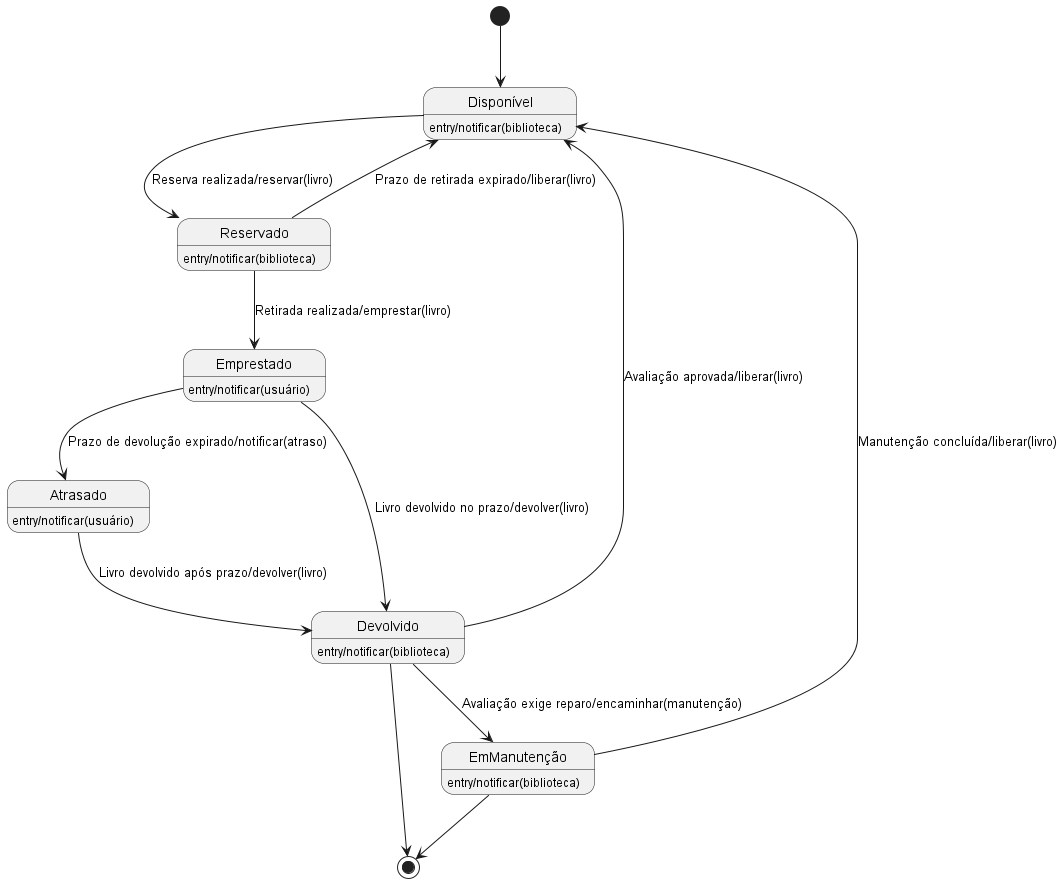

The diagram above was rendered by PlantUML. Its source (embedded in the PNG):
@startuml "Diagrama de Estados - Ciclo de Vida de um Livro Emprestado"

Disponível: entry/notificar(biblioteca)
Reservado: entry/notificar(biblioteca)
Emprestado: entry/notificar(usuário)
Atrasado: entry/notificar(usuário)
Devolvido: entry/notificar(biblioteca)
EmManutenção: entry/notificar(biblioteca)

[*] --> Disponível

Disponível --> Reservado: Reserva realizada/reservar(livro)
Reservado --> Disponível: Prazo de retirada expirado/liberar(livro)
Reservado --> Emprestado: Retirada realizada/emprestar(livro)
Emprestado --> Atrasado: Prazo de devolução expirado/notificar(atraso)
Emprestado --> Devolvido: Livro devolvido no prazo/devolver(livro)
Atrasado --> Devolvido: Livro devolvido após prazo/devolver(livro)
Devolvido --> EmManutenção: Avaliação exige reparo/encaminhar(manutenção)
Devolvido --> Disponível: Avaliação aprovada/liberar(livro)
EmManutenção --> Disponível: Manutenção concluída/liberar(livro)

Devolvido --> [*]
EmManutenção --> [*]

@enduml